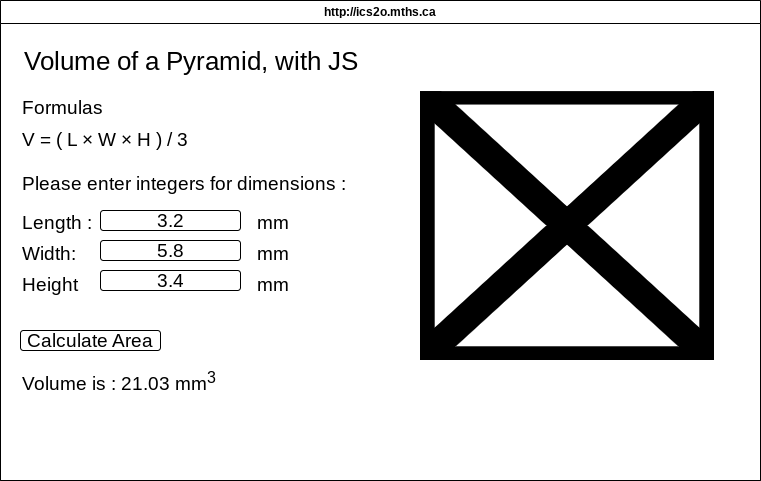

The diagram above was exported from draw.io. Its source (the exported page's mxGraphModel, read from the mxfile embedded in the PNG):
<mxGraphModel dx="1348" dy="860" grid="1" gridSize="10" guides="1" tooltips="1" connect="1" arrows="1" fold="1" page="1" pageScale="1" pageWidth="850" pageHeight="1100" math="0" shadow="0">
  <root>
    <mxCell id="0" />
    <mxCell id="1" parent="0" />
    <mxCell id="7" value="http://ics2o.mths.ca" style="swimlane;whiteSpace=wrap;html=1;" parent="1" vertex="1">
      <mxGeometry x="40" y="40" width="760" height="480" as="geometry" />
    </mxCell>
    <mxCell id="8" value="http://ics2o.mths.ca" style="swimlane;whiteSpace=wrap;html=1;" vertex="1" parent="1">
      <mxGeometry x="40" y="40" width="760" height="480" as="geometry" />
    </mxCell>
    <mxCell id="9" value="&lt;span style=&quot;font-size: 26px;&quot;&gt;Volume of a Pyramid, with JS&lt;/span&gt;" style="text;html=1;align=center;verticalAlign=middle;resizable=0;points=[];autosize=1;strokeColor=none;fillColor=none;" vertex="1" parent="8">
      <mxGeometry x="10" y="40" width="360" height="40" as="geometry" />
    </mxCell>
    <mxCell id="10" value="&lt;font color=&quot;#000000&quot;&gt;&lt;font style=&quot;font-size: 19px;&quot;&gt;&lt;span style=&quot;font-size: 19px;&quot;&gt;Formulas&lt;/span&gt;&lt;br&gt;&lt;font style=&quot;font-size: 19px;&quot;&gt;V = ( L&amp;nbsp;&lt;/font&gt;&lt;/font&gt;&lt;span style=&quot;font-size: 19px;&quot;&gt;&lt;font style=&quot;font-size: 19px;&quot;&gt;× W&amp;nbsp;&lt;/font&gt;&lt;/span&gt;&lt;font style=&quot;font-size: 19px;&quot;&gt;× H ) / 3&lt;/font&gt;&lt;/font&gt;" style="text;html=1;align=left;verticalAlign=middle;resizable=0;points=[];autosize=1;strokeColor=none;fillColor=none;fontSize=26;" vertex="1" parent="8">
      <mxGeometry x="20" y="80" width="190" height="80" as="geometry" />
    </mxCell>
    <mxCell id="11" value="&lt;font style=&quot;font-size: 19px;&quot;&gt;Please enter integers for dimensions :&lt;br&gt;&lt;/font&gt;" style="text;html=1;align=left;verticalAlign=middle;resizable=0;points=[];autosize=1;strokeColor=none;fillColor=none;fontSize=26;" vertex="1" parent="8">
      <mxGeometry x="20" y="160" width="340" height="40" as="geometry" />
    </mxCell>
    <mxCell id="12" value="&lt;font style=&quot;font-size: 19px;&quot;&gt;Length :&lt;br&gt;Width:&lt;br&gt;Height&amp;nbsp;&lt;br&gt;&lt;/font&gt;" style="text;html=1;align=left;verticalAlign=middle;resizable=0;points=[];autosize=1;strokeColor=none;fillColor=none;fontSize=26;" vertex="1" parent="8">
      <mxGeometry x="20" y="195" width="90" height="110" as="geometry" />
    </mxCell>
    <mxCell id="13" value="3.2" style="rounded=1;whiteSpace=wrap;html=1;fontSize=19;" vertex="1" parent="8">
      <mxGeometry x="100" y="210" width="140" height="20" as="geometry" />
    </mxCell>
    <mxCell id="14" value="5.8" style="rounded=1;whiteSpace=wrap;html=1;fontSize=19;" vertex="1" parent="8">
      <mxGeometry x="100" y="240" width="140" height="20" as="geometry" />
    </mxCell>
    <mxCell id="15" value="3.4" style="rounded=1;whiteSpace=wrap;html=1;fontSize=19;" vertex="1" parent="8">
      <mxGeometry x="100" y="270" width="140" height="20" as="geometry" />
    </mxCell>
    <mxCell id="16" value="&lt;font style=&quot;font-size: 19px;&quot;&gt;&amp;nbsp;mm&lt;br&gt;&amp;nbsp;mm&lt;br&gt;&amp;nbsp;mm&amp;nbsp;&lt;br&gt;&lt;/font&gt;" style="text;html=1;align=left;verticalAlign=middle;resizable=0;points=[];autosize=1;strokeColor=none;fillColor=none;fontSize=26;" vertex="1" parent="8">
      <mxGeometry x="250" y="195" width="70" height="110" as="geometry" />
    </mxCell>
    <mxCell id="17" value="Calculate Area" style="rounded=1;whiteSpace=wrap;html=1;fontSize=19;" vertex="1" parent="8">
      <mxGeometry x="20" y="330" width="140" height="20" as="geometry" />
    </mxCell>
    <mxCell id="18" value="&lt;font style=&quot;font-size: 19px;&quot;&gt;Volume is : 21.03 mm&lt;sup&gt;3&lt;/sup&gt;&lt;br&gt;&lt;/font&gt;" style="text;html=1;align=left;verticalAlign=middle;resizable=0;points=[];autosize=1;strokeColor=none;fillColor=none;fontSize=26;" vertex="1" parent="8">
      <mxGeometry x="20" y="360" width="210" height="40" as="geometry" />
    </mxCell>
    <mxCell id="22" value="" style="shape=image;verticalLabelPosition=bottom;labelBackgroundColor=default;verticalAlign=top;aspect=fixed;imageAspect=0;image=https://www.symbolab.com/public/img/geometry/rectangular_pyramid.png;" vertex="1" parent="8">
      <mxGeometry x="420" y="91.1" width="294" height="268.9" as="geometry" />
    </mxCell>
  </root>
</mxGraphModel>